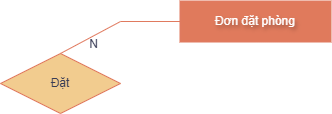

The diagram above was exported from draw.io. Its source (the exported page's mxGraphModel, read from the mxfile embedded in the PNG):
<mxGraphModel dx="488" dy="1059" grid="1" gridSize="10" guides="1" tooltips="1" connect="1" arrows="1" fold="1" page="0" pageScale="1" pageWidth="850" pageHeight="1100" math="0" shadow="0">
  <root>
    <mxCell id="0" />
    <mxCell id="1" parent="0" />
    <mxCell id="2" value="Đơn đặt phòng" style="whiteSpace=wrap;html=1;align=center;strokeWidth=2;labelBackgroundColor=none;movable=1;resizable=1;rotatable=1;deletable=1;editable=1;locked=0;connectable=1;fillColor=#e07a5c;strokeColor=#E07A5F;fontColor=#ffffff;textShadow=1;" vertex="1" parent="1">
      <mxGeometry x="1510" y="784" width="150" height="40" as="geometry" />
    </mxCell>
    <mxCell id="3" value="Đặt" style="shape=rhombus;perimeter=rhombusPerimeter;whiteSpace=wrap;html=1;align=center;rotation=0;strokeWidth=1;labelBackgroundColor=none;movable=1;resizable=1;rotatable=1;deletable=1;editable=1;locked=0;connectable=1;fillColor=#F2CC8F;strokeColor=#E07A5F;fontColor=#393C56;" vertex="1" parent="1">
      <mxGeometry x="1330" y="836" width="120" height="60" as="geometry" />
    </mxCell>
    <mxCell id="4" value="" style="endArrow=none;html=1;rounded=0;entryX=0;entryY=0.5;entryDx=0;entryDy=0;labelBackgroundColor=none;fontColor=default;movable=1;resizable=1;rotatable=1;deletable=1;editable=1;locked=0;connectable=1;exitX=0.5;exitY=0;exitDx=0;exitDy=0;strokeColor=#E07A5F;" edge="1" source="3" target="2" parent="1">
      <mxGeometry relative="1" as="geometry">
        <mxPoint x="1900.0884956091577" y="865.9957521954213" as="sourcePoint" />
        <mxPoint x="1900" y="635.27" as="targetPoint" />
        <Array as="points">
          <mxPoint x="1450" y="804" />
        </Array>
      </mxGeometry>
    </mxCell>
    <mxCell id="5" value="N" style="resizable=1;html=1;whiteSpace=wrap;align=right;verticalAlign=bottom;labelBackgroundColor=none;movable=1;rotatable=1;deletable=1;editable=1;locked=0;connectable=1;fillColor=#F2CC8F;strokeColor=#E07A5F;fontColor=#393C56;" connectable="0" vertex="1" parent="4">
      <mxGeometry x="1" relative="1" as="geometry">
        <mxPoint x="-80" y="32" as="offset" />
      </mxGeometry>
    </mxCell>
  </root>
</mxGraphModel>